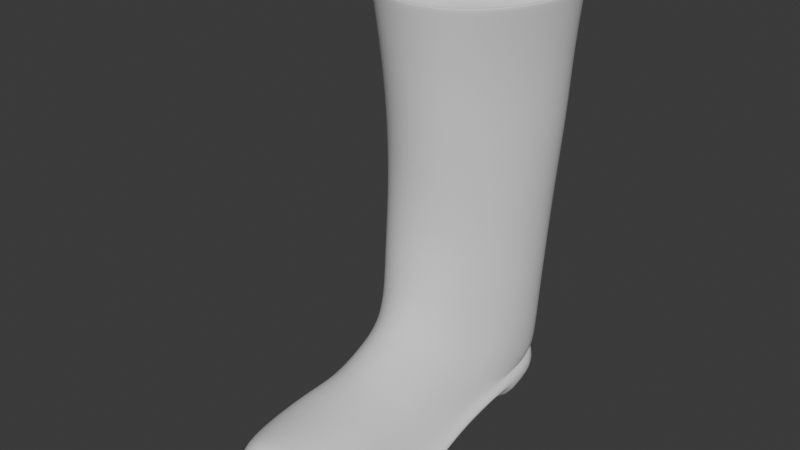 # Source: PeasantBoots_HIGHPOLY.blend  (saved by Blender 4.3.34; exported with 4.5.12 LTS)
import bpy
from mathutils import Matrix  # noqa: F401  (used for matrix-valued properties, if any)

bpy.ops.wm.read_factory_settings(use_empty=True)
scene = bpy.context.scene
scene.name = 'Scene'

# ---- world
world_world = bpy.data.worlds.new('World'); scene.world = world_world
world_world.use_nodes = True; world_world.node_tree.nodes.clear()
_N = world_world.node_tree.nodes; _L = world_world.node_tree.links
n0 = _N.new('ShaderNodeOutputWorld'); n0.name = 'World Output'; n0.location = (300, 300)
n1 = _N.new('ShaderNodeBackground'); n1.name = 'Background'; n1.location = (10, 300)
n1.inputs[0].default_value = (0.05088, 0.05088, 0.05088, 1.0)
_L.new(n1.outputs[0], n0.inputs[0])
n0.is_active_output = True
world_world.color = (0.05088, 0.05088, 0.05088)
world_world.use_sun_shadow = False
world_world.sun_shadow_jitter_overblur = 0.0

# ---- meshes
me_peasantboots_highpoly = bpy.data.meshes.new('PeasantBoots_HIGHPOLY')
me_peasantboots_highpoly.from_pydata([(0.1309, 0.07352, 0.0), (0.07739, 0.03675, 0.0), (0.1032, 0.06228, 0.0), (0.16, 0.0666, 0.0), (0.1778, 0.04041, 0.0), (0.1832, 0.0172, 0.0), (0.07191, 0.01345, 0.0), (0.186, -0.02211, 0.0), (0.06891, -0.02484, 0.0), (0.1873, -0.05958, 0.01195), (0.1894, -0.08712, 0.006152), (0.1913, -0.1084, 0.001744), (0.1905, -0.1329, 0.0), (0.186, -0.1532, 0.0005515), (0.1786, -0.1763, 0.003872), (0.1674, -0.2037, 0.009962), (0.1499, -0.2232, 0.01476), (0.07247, -0.05976, 0.01195), (0.07309, -0.08794, 0.006152), (0.07134, -0.1084, 0.001744), (0.06801, -0.1329, 0.0), (0.06801, -0.1532, 0.0005515), (0.07309, -0.1763, 0.003872), (0.08305, -0.2073, 0.009962), (0.1043, -0.2276, 0.01476), (0.1271, -0.2301, 0.01586), (0.186, -0.02211, 0.015), (0.06891, -0.02484, 0.015), (0.1561, 0.05985, 0.025), (0.1766, 0.01429, 0.025), (0.1793, -0.02255, 0.02499), (0.1805, -0.06002, 0.0219), (0.1827, -0.08776, 0.01602), (0.1845, -0.1084, 0.01168), (0.1838, -0.1329, 0.009972), (0.1795, -0.1532, 0.01034), (0.1724, -0.1763, 0.01333), (0.1617, -0.1995, 0.01899), (0.1463, -0.2167, 0.02316), (0.07926, -0.05974, 0.02192), (0.0797, -0.08969, 0.01575), (0.07779, -0.1084, 0.01134), (0.07476, -0.1329, 0.009924), (0.07476, -0.1532, 0.01044), (0.0795, -0.1763, 0.01345), (0.08878, -0.203, 0.01905), (0.1072, -0.2206, 0.02314), (0.1266, -0.2227, 0.02411), (0.07569, -0.02475, 0.02503), (0.1778, 0.04041, 0.025), (0.1832, 0.0172, 0.025), (0.16, 0.0666, 0.025), (0.07739, 0.03675, 0.025), (0.1032, 0.06228, 0.025), (0.1309, 0.07352, 0.025), (0.07191, 0.01345, 0.025), (0.06891, -0.02484, 0.025), (0.07247, -0.05976, 0.02195), (0.1873, -0.05958, 0.02195), (0.1894, -0.08712, 0.01615), (0.1913, -0.1084, 0.01174), (0.1905, -0.1329, 0.01), (0.186, -0.1532, 0.01055), (0.1786, -0.1763, 0.01387), (0.1674, -0.2037, 0.01996), (0.1499, -0.2232, 0.02476), (0.07309, -0.08794, 0.01615), (0.07134, -0.1084, 0.01174), (0.06801, -0.1329, 0.01), (0.06801, -0.1532, 0.01055), (0.07309, -0.1763, 0.01387), (0.08305, -0.2073, 0.01996), (0.1043, -0.2276, 0.02476), (0.1271, -0.2301, 0.02586), (0.186, -0.02211, 0.025), (0.08231, -0.05793, 0.03236), (0.1498, -0.1329, 0.05345), (0.1683, -0.1084, 0.03986), (0.1707, -0.1329, 0.03674), (0.08864, -0.09048, 0.04673), (0.145, -0.1075, 0.05842), (0.1259, -0.1763, 0.05676), (0.1253, -0.2012, 0.05812), (0.1495, -0.1763, 0.05231), (0.1435, -0.2004, 0.05311), (0.1027, -0.1763, 0.05168), (0.107, -0.2021, 0.05314), (0.08726, -0.1763, 0.0368), (0.095, -0.2027, 0.03802), (0.1648, -0.1763, 0.03619), (0.1562, -0.1997, 0.03723), (0.1703, -0.1532, 0.03603), (0.1525, -0.1532, 0.05206), (0.1268, -0.1532, 0.05685), (0.1016, -0.1532, 0.0522), (0.08394, -0.1532, 0.03642), (0.1462, -0.214, 0.04064), (0.1262, -0.2175, 0.04374), (0.1065, -0.2168, 0.04075), (0.139, -0.2079, 0.05208), (0.1258, -0.2112, 0.05451), (0.1127, -0.21, 0.05204), (0.07301, 0.007883, 0.04941), (0.07108, 0.009705, 0.07308), (0.07499, -0.02618, 0.07631), (0.07503, -0.02519, 0.05225), (0.07733, 0.03686, 0.0484), (0.07809, 0.04021, 0.07195), (0.1022, 0.06411, 0.05049), (0.1006, 0.0677, 0.07388), (0.1294, 0.07669, 0.05186), (0.1277, 0.08153, 0.07532), (0.1587, 0.06842, 0.0498), (0.1573, 0.07179, 0.07327), (0.1786, 0.04236, 0.04747), (0.1795, 0.04444, 0.07091), (0.1814, 0.01549, 0.04843), (0.1822, 0.01522, 0.07134), (0.1784, -0.01623, 0.05136), (0.1759, -0.01132, 0.07472), (0.1092, -0.08576, 0.07224), (0.1411, -0.08449, 0.07142), (0.08607, -0.04805, 0.05536), (0.09793, -0.05789, 0.08508), (0.09749, -0.07217, 0.06531), (0.1535, -0.0525, 0.08244), (0.1567, -0.06551, 0.06285), (0.1688, -0.04151, 0.05442), (0.1058, -0.1083, 0.0575), (0.1269, -0.1329, 0.05912), (0.1013, -0.1329, 0.05379), (0.08753, -0.1084, 0.04078), (0.08361, -0.1329, 0.03682), (0.176, -0.05302, 0.03473), (0.1663, -0.08446, 0.04811), (0.1258, -0.1128, 0.06265), (0.126, -0.06999, 0.09064), (0.1256, -0.08856, 0.07343), (0.1314, 0.06573, 0.025), (0.08366, 0.03375, 0.025), (0.1077, 0.05612, 0.025), (0.1716, 0.03708, 0.025), (0.07843, 0.01028, 0.025), (0.1779, 0.03924, 0.03093), (0.1805, 0.01069, 0.02916), (0.16, 0.0666, 0.031), (0.07669, 0.03579, 0.03093), (0.1032, 0.06228, 0.031), (0.1309, 0.07352, 0.031), (0.07409, 0.006501, 0.02908), (0.1747, -0.006779, 0.1471), (0.1839, 0.02145, 0.1465), (0.1798, 0.05492, 0.1462), (0.1529, 0.08405, 0.1466), (0.1238, 0.09225, 0.1467), (0.0981, 0.07781, 0.1464), (0.07665, 0.04704, 0.1459), (0.06418, 0.0161, 0.146), (0.0692, -0.01698, 0.1471), (0.09376, -0.04449, 0.1486), (0.1507, -0.0361, 0.1483), (0.124, -0.05017, 0.1489), (0.1234, 0.09751, 0.1871), (0.1224, 0.104, 0.2316), (0.1211, 0.1074, 0.2792), (0.12, 0.1101, 0.3281), (0.06123, 0.01634, 0.1871), (0.05643, 0.01606, 0.231), (0.05158, 0.01449, 0.279), (0.04448, 0.01106, 0.328), (0.1765, -0.006593, 0.1878), (0.1779, -0.006869, 0.2318), (0.1794, -0.009866, 0.2794), (0.1834, -0.0222, 0.3283), (0.1581, -0.05127, 0.3285), (0.1525, -0.0449, 0.2796), (0.1528, -0.04038, 0.2323), (0.1522, -0.03674, 0.1885), (0.1552, 0.08703, 0.1871), (0.1569, 0.09163, 0.2316), (0.1583, 0.09376, 0.2792), (0.1674, 0.09691, 0.3281), (0.0719, 0.04801, 0.1868), (0.06633, 0.05038, 0.2311), (0.05962, 0.05193, 0.2789), (0.0483, 0.05327, 0.3279), (0.0733, 0.09182, 0.3285), (0.0831, 0.08763, 0.2791), (0.08817, 0.08404, 0.2314), (0.09398, 0.07993, 0.187), (0.05907, -0.02396, 0.3279), (0.06377, -0.01848, 0.2793), (0.06543, -0.01473, 0.2315), (0.06777, -0.01507, 0.1881), (0.1817, 0.05773, 0.1867), (0.1844, 0.06099, 0.2312), (0.1864, 0.06195, 0.2791), (0.1926, 0.05838, 0.328), (0.1952, 0.01694, 0.3281), (0.1904, 0.02561, 0.2792), (0.1884, 0.02711, 0.2314), (0.1854, 0.02378, 0.1872), (0.1248, -0.04807, 0.1889), (0.1259, -0.0508, 0.2324), (0.1235, -0.05357, 0.2797), (0.1214, -0.05991, 0.3285), (0.08508, -0.04754, 0.3284), (0.09162, -0.04541, 0.2796), (0.0946, -0.04221, 0.2323), (0.09486, -0.04158, 0.189), (0.18, 0.04666, 0.09438), (0.1802, 0.05054, 0.1185), (0.1545, 0.07998, 0.1196), (0.156, 0.07594, 0.09564), (0.07311, -0.02329, 0.09668), (0.0712, -0.02061, 0.1207), (0.09495, -0.04883, 0.1238), (0.09619, -0.05274, 0.1005), (0.07822, 0.04322, 0.09414), (0.07815, 0.04599, 0.1182), (0.06649, 0.01237, 0.1186), (0.06889, 0.01002, 0.09441), (0.1532, -0.04577, 0.1007), (0.1518, -0.0414, 0.1237), (0.1736, -0.0092, 0.1207), (0.1747, -0.01042, 0.09653), (0.1251, 0.0887, 0.1199), (0.1263, 0.08503, 0.09599), (0.1244, -0.05553, 0.1249), (0.1253, -0.06198, 0.104), (0.1829, 0.01773, 0.1191), (0.1824, 0.01545, 0.09483), (0.09955, 0.07484, 0.1194), (0.1001, 0.07138, 0.09547), (0.1204, 0.1023, 0.3281), (0.05205, 0.0111, 0.328), (0.177, -0.01907, 0.3282), (0.1537, -0.04579, 0.3284), (0.164, 0.08985, 0.3281), (0.05504, 0.04942, 0.3279), (0.07775, 0.08555, 0.3285), (0.06555, -0.02051, 0.3279), (0.1856, 0.05474, 0.328), (0.1878, 0.01724, 0.3281), (0.1215, -0.05282, 0.3284), (0.08912, -0.04164, 0.3284), (0.1214, -0.05991, 0.3285), (0.08508, -0.04754, 0.3284), (0.1926, 0.05838, 0.328), (0.1952, 0.01694, 0.3281), (0.05907, -0.02396, 0.3279), (0.0483, 0.05327, 0.3279), (0.0733, 0.09182, 0.3285), (0.1674, 0.09691, 0.3281), (0.1834, -0.0222, 0.3283), (0.1581, -0.05127, 0.3285), (0.04448, 0.01106, 0.328), (0.12, 0.1101, 0.3281), (0.122, 0.09785, 0.2948), (0.05988, 0.01505, 0.2948), (0.1734, -0.01235, 0.295), (0.1522, -0.03665, 0.2952), (0.1615, 0.08656, 0.2948), (0.06261, 0.04986, 0.2947), (0.08324, 0.08267, 0.2952), (0.07213, -0.01367, 0.2947), (0.1812, 0.05468, 0.2948), (0.1832, 0.02063, 0.2948), (0.1229, -0.04305, 0.2952), (0.09355, -0.03288, 0.2951), (0.1224, 0.02247, 0.2949)], [], [(0, 3, 2), (3, 4, 1, 2), (4, 5, 6, 1), (27, 26, 9, 17), (10, 18, 17, 9), (11, 19, 18, 10), (12, 20, 19, 11), (13, 21, 20, 12), (14, 22, 21, 13), (15, 23, 22, 14), (16, 24, 23, 15), (25, 24, 16), (5, 7, 8, 6), (8, 7, 26, 27), (15, 14, 63, 64), (1, 6, 55, 52), (16, 15, 64, 65), (9, 26, 74, 58), (17, 18, 66, 57), (18, 19, 67, 66), (19, 20, 68, 67), (30, 118, 127, 133), (20, 21, 69, 68), (56, 55, 27), (21, 22, 70, 69), (27, 17, 57, 56), (22, 23, 71, 70), (10, 9, 58, 59), (8, 27, 55, 6), (5, 4, 49, 50), (23, 24, 72, 71), (11, 10, 59, 60), (4, 3, 51, 49), (24, 25, 73, 72), (12, 11, 60, 61), (2, 1, 52, 53), (25, 16, 65, 73), (13, 12, 61, 62), (0, 2, 53, 54), (14, 13, 62, 63), (3, 0, 54, 51), (141, 29, 50, 49), (28, 141, 49, 51), (139, 140, 53, 52), (140, 138, 54, 53), (138, 28, 51, 54), (142, 139, 52, 55), (48, 142, 55, 56), (39, 48, 56, 57), (31, 32, 59, 58), (32, 33, 60, 59), (33, 34, 61, 60), (34, 35, 62, 61), (35, 36, 63, 62), (36, 37, 64, 63), (37, 38, 65, 64), (40, 39, 57, 66), (41, 40, 66, 67), (42, 41, 67, 68), (43, 42, 68, 69), (44, 43, 69, 70), (45, 44, 70, 71), (46, 45, 71, 72), (47, 46, 72, 73), (38, 47, 73, 65), (29, 30, 74, 50), (30, 31, 58, 74), (132, 131, 41, 42), (34, 33, 77, 78), (88, 87, 44, 45), (84, 83, 81, 82), (82, 81, 85, 86), (90, 89, 83, 84), (37, 36, 89, 90), (86, 85, 87, 88), (35, 91, 89, 36), (91, 92, 83, 89), (92, 93, 81, 83), (93, 94, 85, 81), (94, 95, 87, 85), (95, 43, 44, 87), (34, 78, 91, 35), (78, 76, 92, 91), (76, 129, 93, 92), (129, 130, 94, 93), (130, 132, 95, 94), (132, 42, 43, 95), (100, 99, 84, 82), (101, 100, 82, 86), (46, 47, 97, 98), (47, 38, 96, 97), (98, 97, 100, 101), (97, 96, 99, 100), (46, 98, 88, 45), (86, 88, 98, 101), (38, 37, 90, 96), (84, 99, 96, 90), (216, 159, 158, 215), (158, 157, 220, 215), (156, 155, 232, 219), (220, 157, 156, 219), (123, 217, 214, 104), (152, 151, 230, 211), (212, 153, 152, 211), (104, 105, 122, 124, 123), (107, 218, 233, 109), (224, 150, 160, 223), (125, 126, 127, 118, 119), (110, 148, 147, 108), (108, 147, 146, 106), (106, 146, 149, 102), (105, 102, 149, 48), (79, 124, 122, 75), (128, 120, 124, 79), (137, 120, 128, 135), (160, 161, 228, 223), (118, 116, 117, 119), (116, 114, 115, 117), (114, 112, 113, 115), (112, 110, 111, 113), (110, 108, 109, 111), (108, 106, 107, 109), (106, 102, 103, 107), (102, 105, 104, 103), (135, 80, 121, 137), (130, 128, 131, 132), (76, 78, 77, 80), (80, 77, 134), (33, 32, 134, 77), (128, 79, 131), (41, 131, 79, 40), (40, 79, 75, 39), (48, 39, 75), (31, 133, 134, 32), (30, 133, 31), (134, 126, 121, 80), (117, 231, 225, 119), (133, 127, 126, 134), (129, 76, 80, 135), (128, 130, 129, 135), (122, 105, 48, 75), (48, 149, 142), (118, 30, 144, 116), (29, 141, 143, 144), (141, 28, 145, 143), (28, 138, 148, 145), (138, 140, 147, 148), (140, 139, 146, 147), (139, 142, 149, 146), (116, 144, 143, 114), (30, 29, 144), (114, 143, 145, 112), (112, 145, 148, 110), (125, 136, 137, 121, 126), (120, 137, 136, 123, 124), (111, 227, 213, 113), (230, 151, 150, 224), (104, 214, 221, 103), (125, 222, 229, 136), (109, 233, 227, 111), (226, 154, 153, 212), (228, 161, 159, 216), (119, 225, 222, 125), (136, 229, 217, 123), (113, 213, 210, 115), (103, 221, 218, 107), (159, 161, 202, 209), (209, 202, 203, 208), (208, 203, 204, 207), (207, 204, 205, 206), (151, 152, 194, 201), (201, 194, 195, 200), (200, 195, 196, 199), (199, 196, 197, 198), (158, 159, 209, 193), (193, 209, 208, 192), (192, 208, 207, 191), (191, 207, 206, 190), (155, 156, 182, 189), (189, 182, 183, 188), (188, 183, 184, 187), (187, 184, 185, 186), (152, 153, 178, 194), (194, 178, 179, 195), (195, 179, 180, 196), (196, 180, 181, 197), (160, 150, 170, 177), (177, 170, 171, 176), (176, 171, 172, 175), (175, 172, 173, 174), (156, 157, 166, 182), (182, 166, 167, 183), (183, 167, 168, 184), (184, 168, 169, 185), (153, 154, 162, 178), (178, 162, 163, 179), (179, 163, 164, 180), (180, 164, 165, 181), (161, 160, 177, 202), (202, 177, 176, 203), (203, 176, 175, 204), (204, 175, 174, 205), (150, 151, 201, 170), (170, 201, 200, 171), (171, 200, 199, 172), (172, 199, 198, 173), (157, 158, 193, 166), (166, 193, 192, 167), (167, 192, 191, 168), (168, 191, 190, 169), (154, 155, 189, 162), (162, 189, 188, 163), (163, 188, 187, 164), (164, 187, 186, 165), (232, 155, 154, 226), (219, 232, 233, 218), (211, 230, 231, 210), (223, 228, 229, 222), (232, 226, 227, 233), (215, 220, 221, 214), (230, 224, 225, 231), (228, 216, 217, 229), (226, 212, 213, 227), (224, 223, 222, 225), (220, 219, 218, 221), (216, 215, 214, 217), (212, 211, 210, 213), (115, 210, 231, 117), (174, 173, 254, 255), (165, 186, 252, 257), (206, 205, 246, 247), (185, 169, 256, 251), (198, 197, 248, 249), (181, 165, 257, 253), (190, 206, 247, 250), (205, 174, 255, 246), (186, 185, 251, 252), (173, 198, 249, 254), (197, 181, 253, 248), (169, 190, 250, 256), (244, 245, 247, 246), (242, 243, 249, 248), (245, 241, 250, 247), (239, 240, 252, 251), (238, 242, 248, 253), (236, 237, 255, 254), (235, 239, 251, 256), (234, 238, 253, 257), (237, 244, 246, 255), (243, 236, 254, 249), (241, 235, 256, 250), (240, 234, 257, 252), (245, 244, 268, 269), (238, 234, 258, 262), (242, 238, 262, 266), (234, 240, 264, 258), (243, 242, 266, 267), (244, 237, 261, 268), (237, 236, 260, 261), (241, 245, 269, 265), (236, 243, 267, 260), (239, 235, 259, 263), (240, 239, 263, 264), (235, 241, 265, 259), (259, 265, 270), (269, 268, 270), (262, 258, 270), (266, 262, 270), (258, 264, 270), (267, 266, 270), (268, 261, 270), (261, 260, 270), (265, 269, 270), (260, 267, 270), (263, 259, 270), (264, 263, 270), (74, 26, 50), (7, 5, 50, 26)])
me_peasantboots_highpoly.polygons.foreach_set('use_smooth', [True] * 278)
_uv = me_peasantboots_highpoly.uv_layers.new(name='UVMap')
_uv.uv.foreach_set('vector', [0.0, 0.0, 0.0, 0.0, 0.0, 0.0, 0.0, 0.0, 0.0, 0.0, 0.0, 0.0, 0.0, 0.0, 0.0, 0.0, 0.0, 0.0, 0.0, 0.0, 0.0, 0.0, 0.0, 0.0, 0.0, 0.0, 0.0, 0.0, 0.0, 0.0, 0.0, 0.0, 0.0, 0.0, 0.0, 0.0, 0.0, 0.0, 0.0, 0.0, 0.0, 0.0, 0.0, 0.0, 0.0, 0.0, 0.0, 0.0, 0.0, 0.0, 0.0, 0.0, 0.0, 0.0, 0.0, 0.0, 0.0, 0.0, 0.0, 0.0, 0.0, 0.0, 0.0, 0.0, 0.0, 0.0, 0.0, 0.0, 0.0, 0.0, 0.0, 0.0, 0.0, 0.0, 0.0, 0.0, 0.0, 0.0, 0.0, 0.0, 0.0, 0.0, 0.0, 0.0, 0.0, 0.0, 0.0, 0.0, 0.0, 0.0, 0.0, 0.0, 0.0, 0.0, 0.0, 0.0, 0.0, 0.0, 0.0, 0.0, 0.0, 0.0, 0.0, 0.0, 0.0, 0.0, 0.0, 0.0, 0.0, 0.0, 0.0, 0.0, 0.0, 0.0, 0.0, 0.0, 0.0, 0.0, 0.0, 0.0, 0.0, 0.0, 0.0, 0.0, 0.0, 0.0, 0.0, 0.0, 0.0, 0.0, 0.0, 0.0, 0.0, 0.0, 0.0, 0.0, 0.0, 0.0, 0.0, 0.0, 0.0, 0.0, 0.0, 0.0, 0.0, 0.0, 0.0, 0.0, 0.0, 0.0, 0.0, 0.0, 0.0, 0.0, 0.0, 0.0, 0.0, 0.0, 0.0, 0.0, 0.0, 0.0, 0.0, 0.0, 0.0, 0.0, 0.0, 0.0, 0.0, 0.0, 0.0, 0.0, 0.0, 0.0, 0.0, 0.0, 0.0, 0.0, 0.0, 0.0, 0.0, 0.0, 0.0, 0.0, 0.0, 0.0, 0.0, 0.0, 0.0, 0.0, 0.0, 0.0, 0.0, 0.0, 0.0, 0.0, 0.0, 0.0, 0.0, 0.0, 0.0, 0.0, 0.0, 0.0, 0.0, 0.0, 0.0, 0.0, 0.0, 0.0, 0.0, 0.0, 0.0, 0.0, 0.0, 0.0, 0.0, 0.0, 0.0, 0.0, 0.0, 0.0, 0.0, 0.0, 0.0, 0.0, 0.0, 0.0, 0.0, 0.0, 0.0, 0.0, 0.0, 0.0, 0.0, 0.0, 0.0, 0.0, 0.0, 0.0, 0.0, 0.0, 0.0, 0.0, 0.0, 0.0, 0.0, 0.0, 0.0, 0.0, 0.0, 0.0, 0.0, 0.0, 0.0, 0.0, 0.0, 0.0, 0.0, 0.0, 0.0, 0.0, 0.0, 0.0, 0.0, 0.0, 0.0, 0.0, 0.0, 0.0, 0.0, 0.0, 0.0, 0.0, 0.0, 0.0, 0.0, 0.0, 0.0, 0.0, 0.0, 0.0, 0.0, 0.0, 0.0, 0.0, 0.0, 0.0, 0.0, 0.0, 0.0, 0.0, 0.0, 0.0, 0.0, 0.0, 0.0, 0.0, 0.0, 0.0, 0.0, 0.0, 0.0, 0.0, 0.0, 0.0, 0.0, 0.0, 0.0, 0.0, 0.0, 0.0, 0.0, 0.0, 0.0, 0.0, 0.0, 0.0, 0.0, 0.0, 0.0, 0.0, 0.0, 0.0, 0.0, 0.0, 0.0, 0.0, 0.0, 0.0, 0.0, 0.0, 0.0, 0.0, 0.0, 0.0, 0.0, 0.0, 0.0, 0.0, 0.0, 0.0, 0.0, 0.0, 0.0, 0.0, 0.0, 0.0, 0.0, 0.0, 0.0, 0.0, 0.0, 0.0, 0.0, 0.0, 0.0, 0.0, 0.0, 0.0, 0.0, 0.0, 0.0, 0.0, 0.0, 0.0, 0.0, 0.0, 0.0, 0.0, 0.0, 0.0, 0.0, 0.0, 0.0, 0.0, 0.0, 0.0, 0.0, 0.0, 0.0, 0.0, 0.0, 0.0, 0.0, 0.0, 0.0, 0.0, 0.0, 0.0, 0.0, 0.0, 0.0, 0.0, 0.0, 0.0, 0.0, 0.0, 0.0, 0.0, 0.0, 0.0, 0.0, 0.0, 0.0, 0.0, 0.0, 0.0, 0.0, 0.0, 0.0, 0.0, 0.0, 0.0, 0.0, 0.0, 0.0, 0.0, 0.0, 0.0, 0.0, 0.0, 0.0, 0.0, 0.0, 0.0, 0.0, 0.0, 0.0, 0.0, 0.0, 0.0, 0.0, 0.0, 0.0, 0.0, 0.0, 0.0, 0.0, 0.0, 0.0, 0.0, 0.0, 0.0, 0.0, 0.0, 0.0, 0.0, 0.0, 0.0, 0.0, 0.0, 0.0, 0.0, 0.0, 0.0, 0.0, 0.0, 0.0, 0.0, 0.0, 0.0, 0.0, 0.0, 0.0, 0.0, 0.0, 0.0, 0.0, 0.0, 0.0, 0.0, 0.0, 0.0, 0.0, 0.0, 0.0, 0.0, 0.0, 0.0, 0.0, 0.0, 0.0, 0.0, 0.0, 0.0, 0.0, 0.0, 0.0, 0.0, 0.0, 0.0, 0.0, 0.0, 0.0, 0.0, 0.0, 0.0, 0.0, 0.0, 0.0, 0.0, 0.0, 0.0, 0.0, 0.0, 0.0, 0.0, 0.0, 0.0, 0.0, 0.0, 0.0, 0.0, 0.0, 0.0, 0.0, 0.0, 0.0, 0.0, 0.0, 0.0, 0.0, 0.0, 0.0, 0.0, 0.0, 0.0, 0.0, 0.0, 0.0, 0.0, 0.0, 0.0, 0.0, 0.0, 0.0, 0.0, 0.0, 0.0, 0.0, 0.0, 0.0, 0.0, 0.0, 0.0, 0.0, 0.0, 0.0, 0.0, 0.0, 0.0, 0.0, 0.0, 0.0, 0.0, 0.0, 0.0, 0.0, 0.0, 0.0, 0.0, 0.0, 0.0, 0.0, 0.0, 0.0, 0.0, 0.0, 0.0, 0.0, 0.0, 0.0, 0.0, 0.0, 0.0, 0.0, 0.0, 0.0, 0.0, 0.0, 0.0, 0.0, 0.0, 0.0, 0.0, 0.0, 0.0, 0.0, 0.0, 0.0, 0.0, 0.0, 0.0, 0.0, 0.0, 0.0, 0.0, 0.0, 0.0, 0.0, 0.0, 0.0, 0.0, 0.0, 0.0, 0.0, 0.0, 0.0, 0.0, 0.0, 0.0, 0.0, 0.0, 0.0, 0.0, 0.0, 0.0, 0.0, 0.0, 0.0, 0.0, 0.0, 0.0, 0.0, 0.0, 0.0, 0.0, 0.0, 0.0, 0.0, 0.0, 0.0, 0.0, 0.0, 0.0, 0.0, 0.0, 0.0, 0.0, 0.0, 0.0, 0.0, 0.0, 0.0, 0.0, 0.0, 0.0, 0.0, 0.0, 0.0, 0.0, 0.0, 0.0, 0.0, 0.0, 0.0, 0.0, 0.0, 0.0, 0.0, 0.0, 0.0, 0.0, 0.0, 0.0, 0.0, 0.0, 0.0, 0.0, 0.0, 0.0, 0.0, 0.0, 0.0, 0.0, 0.0, 0.0, 0.0, 0.0, 0.0, 0.0, 0.0, 0.0, 0.0, 0.0, 0.0, 0.0, 0.0, 0.0, 0.0, 0.0, 0.0, 0.0, 0.0, 0.0, 0.0, 0.0, 0.0, 0.0, 0.0, 0.0, 0.0, 0.0, 0.0, 0.0, 0.0, 0.0, 0.0, 0.0, 0.0, 0.0, 0.0, 0.0, 0.0, 0.0, 0.0, 0.0, 0.0, 0.0, 0.0, 0.0, 0.0, 0.0, 0.0, 0.0, 0.0, 0.0, 0.0, 0.0, 0.0, 0.0, 0.0, 0.0, 0.0, 0.0, 0.0, 0.0, 0.0, 0.0, 0.0, 0.0, 0.0, 0.0, 0.0, 0.0, 0.0, 0.0, 0.0, 0.0, 0.0, 0.0, 0.0, 0.0, 0.0, 0.0, 0.0, 0.0, 0.0, 0.0, 0.0, 0.0, 0.0, 0.0, 0.0, 0.0, 0.0, 0.0, 0.0, 0.0, 0.0, 0.0, 0.0, 0.0, 0.0, 0.0, 0.0, 0.0, 0.0, 0.0, 0.0, 0.0, 0.0, 0.0, 0.0, 0.0, 0.0, 0.0, 0.0, 0.0, 0.0, 0.0, 0.0, 0.0, 0.0, 0.0, 0.0, 0.0, 0.0, 0.0, 0.0, 0.0, 0.0, 0.0, 0.0, 0.0, 0.0, 0.0, 0.0, 0.0, 0.0, 0.0, 0.0, 0.0, 0.0, 0.0, 0.0, 0.0, 0.0, 0.0, 0.0, 0.0, 0.0, 0.0, 0.0, 0.0, 0.0, 0.0, 0.0, 0.0, 0.0, 0.0, 0.0, 0.0, 0.0, 0.0, 0.0, 0.0, 0.0, 0.0, 0.0, 0.0, 0.0, 0.0, 0.0, 0.0, 0.0, 0.0, 0.0, 0.0, 0.0, 0.0, 0.0, 0.0, 0.0, 0.0, 0.0, 0.0, 0.0, 0.0, 0.0, 0.0, 0.0, 0.0, 0.0, 0.0, 0.0, 0.0, 0.0, 0.0, 0.0, 0.0, 0.0, 0.0, 0.0, 0.0, 0.0, 0.0, 0.0, 0.0, 0.0, 0.0, 0.0, 0.0, 0.0, 0.0, 0.0, 0.0, 0.0, 0.0, 0.0, 0.0, 0.0, 0.0, 0.0, 0.0, 0.0, 0.0, 0.0, 0.0, 0.0, 0.0, 0.0, 0.0, 0.0, 0.0, 0.0, 0.0, 0.0, 0.0, 0.0, 0.0, 0.0, 0.0, 0.0, 0.0, 0.0, 0.0, 0.0, 0.0, 0.0, 0.0, 0.0, 0.0, 0.0, 0.0, 0.0, 0.0, 0.0, 0.0, 0.0, 0.0, 0.0, 0.0, 0.0, 0.0, 0.0, 0.0, 0.0, 0.0, 0.0, 0.0, 0.0, 0.0, 0.0, 0.0, 0.0, 0.0, 0.0, 0.0, 0.0, 0.0, 0.0, 0.0, 0.0, 0.0, 0.0, 0.0, 0.0, 0.0, 0.0, 0.0, 0.0, 0.0, 0.0, 0.0, 0.0, 0.0, 0.0, 0.0, 0.0, 0.0, 0.0, 0.0, 0.0, 0.0, 0.0, 0.0, 0.0, 0.0, 0.0, 0.0, 0.0, 0.0, 0.0, 0.0, 0.0, 0.0, 0.0, 0.0, 0.0, 0.0, 0.0, 0.0, 0.0, 0.0, 0.0, 0.0, 0.0, 0.0, 0.0, 0.0, 0.0, 0.0, 0.0, 0.0, 0.0, 0.0, 0.0, 0.0, 0.0, 0.0, 0.0, 0.0, 0.0, 0.0, 0.0, 0.0, 0.0, 0.0, 0.0, 0.0, 0.0, 0.0, 0.0, 0.0, 0.0, 0.0, 0.0, 0.0, 0.0, 0.0, 0.0, 0.0, 0.0, 0.0, 0.0, 0.0, 0.0, 0.0, 0.0, 0.0, 0.0, 0.0, 0.0, 0.0, 0.0, 0.0, 0.0, 0.0, 0.0, 0.0, 0.0, 0.0, 0.0, 0.0, 0.0, 0.0, 0.0, 0.0, 0.0, 0.0, 0.0, 0.0, 0.0, 0.0, 0.0, 0.0, 0.0, 0.0, 0.0, 0.0, 0.0, 0.0, 0.0, 0.0, 0.0, 0.0, 0.0, 0.0, 0.0, 0.0, 0.0, 0.0, 0.0, 0.0, 0.0, 0.0, 0.0, 0.0, 0.0, 0.0, 0.0, 0.0, 0.0, 0.0, 0.0, 0.0, 0.0, 0.0, 0.0, 0.0, 0.0, 0.0, 0.0, 0.0, 0.0, 0.0, 0.0, 0.0, 0.0, 0.0, 0.0, 0.0, 0.0, 0.0, 0.0, 0.0, 0.0, 0.0, 0.0, 0.0, 0.0, 0.0, 0.0, 0.0, 0.0, 0.0, 0.0, 0.0, 0.0, 0.0, 0.0, 0.0, 0.0, 0.0, 0.0, 0.0, 0.0, 0.0, 0.0, 0.0, 0.0, 0.0, 0.0, 0.0, 0.0, 0.0, 0.0, 0.0, 0.0, 0.0, 0.0, 0.0, 0.0, 0.0, 0.0, 0.0, 0.0, 0.0, 0.0, 0.0, 0.0, 0.0, 0.0, 0.0, 0.0, 0.0, 0.0, 0.0, 0.0, 0.0, 0.0, 0.0, 0.0, 0.0, 0.0, 0.0, 0.0, 0.0, 0.0, 0.0, 0.0, 0.0, 0.0, 0.0, 0.0, 0.0, 0.0, 0.0, 0.0, 0.0, 0.0, 0.0, 0.0, 0.0, 0.0, 0.0, 0.0, 0.0, 0.0, 0.0, 0.0, 0.0, 0.0, 0.0, 0.0, 0.0, 0.0, 0.0, 0.0, 0.0, 0.0, 0.0, 0.0, 0.0, 0.0, 0.0, 0.0, 0.0, 0.0, 0.0, 0.0, 0.0, 0.0, 0.0, 0.0, 0.0, 0.0, 0.0, 0.0, 0.0, 0.0, 0.0, 0.0, 0.0, 0.0, 0.0, 0.0, 0.0, 0.0, 0.0, 0.0, 0.0, 0.0, 0.0, 0.0, 0.0, 0.0, 0.0, 0.0, 0.0, 0.0, 0.0, 0.0, 0.0, 0.0, 0.0, 0.0, 0.0, 0.0, 0.0, 0.0, 0.0, 0.0, 0.0, 0.0, 0.0, 0.0, 0.0, 0.0, 0.0, 0.0, 0.0, 0.0, 0.0, 0.0, 0.0, 0.0, 0.0, 0.0, 0.0, 0.0, 0.0, 0.0, 0.0, 0.0, 0.0, 0.0, 0.0, 0.0, 0.0, 0.0, 0.0, 0.0, 0.0, 0.0, 0.0, 0.0, 0.0, 0.0, 0.0, 0.0, 0.0, 0.0, 0.0, 0.0, 0.0, 0.0, 0.0, 0.0, 0.0, 0.0, 0.0, 0.0, 0.0, 0.0, 0.0, 0.0, 0.0, 0.0, 0.0, 0.0, 0.0, 0.0, 0.0, 0.0, 0.0, 0.0, 0.0, 0.0, 0.0, 0.0, 0.0, 0.0, 0.0, 0.0, 0.0, 0.0, 0.0, 0.0, 0.0, 0.0, 0.0, 0.0, 0.0, 0.0, 0.0, 0.0, 0.0, 0.0, 0.0, 0.0, 0.0, 0.0, 0.0, 0.0, 0.0, 0.0, 0.0, 0.0, 0.0, 0.0, 0.0, 0.0, 0.0, 0.0, 0.0, 0.0, 0.0, 0.0, 0.0, 0.0, 0.0, 0.0, 0.0, 0.0, 0.0, 0.0, 0.0, 0.0, 0.0, 0.0, 0.0, 0.0, 0.0, 0.0, 0.0, 0.0, 0.0, 0.0, 0.0, 0.0, 0.0, 0.0, 0.0, 0.0, 0.0, 0.0, 0.0, 0.0, 0.0, 0.0, 0.0, 0.0, 0.0, 0.0, 0.0, 0.0, 0.0, 0.0, 0.0, 0.0, 0.0, 0.0, 0.0, 0.0, 0.0, 0.0, 0.0, 0.0, 0.0, 0.0, 0.0, 0.0, 0.0, 0.0, 0.0, 0.0, 0.0, 0.0, 0.0, 0.0, 0.0, 0.0, 0.0, 0.0, 0.0, 0.0, 0.0, 0.0, 0.0, 0.0, 0.0, 0.0, 0.0, 0.0, 0.0, 0.0, 0.0, 0.0, 0.0, 0.0, 0.0, 0.0, 0.0, 0.0, 0.0, 0.0, 0.0, 0.0, 0.0, 0.0, 0.0, 0.0, 0.0, 0.0, 0.0, 0.0, 0.0, 0.0, 0.0, 0.0, 0.0, 0.0, 0.0, 0.0, 0.0, 0.0, 0.0, 0.0, 0.0, 0.0, 0.0, 0.0, 0.0, 0.0, 0.0, 0.0, 0.0, 0.0, 0.0, 0.0, 0.0, 0.0, 0.0, 0.0, 0.0, 0.0, 0.0, 0.0, 0.0, 0.0, 0.0, 0.0, 0.0, 0.0, 0.0, 0.0, 0.0, 0.0, 0.0, 0.0, 0.0, 0.0, 0.0, 0.0, 0.0, 0.0, 0.0, 0.0, 0.0, 0.0, 0.0, 0.0, 0.0, 0.0, 0.0, 0.0, 0.0, 0.0, 0.0, 0.0, 0.0, 0.0, 0.0, 0.0, 0.0, 0.0, 0.0, 0.0, 0.0, 0.0, 0.0, 0.0, 0.0, 0.0, 0.0, 0.0, 0.0, 0.0, 0.0, 0.0, 0.0, 0.0, 0.0, 0.0, 0.0, 0.0, 0.0, 0.0, 0.0, 0.0, 0.0, 0.0, 0.0, 0.0, 0.0, 0.0, 0.0, 0.0, 0.0, 0.0, 0.0, 0.0, 0.0, 0.0, 0.0, 0.0, 0.0, 0.0, 0.0, 0.0, 0.0, 0.0, 0.0, 0.0, 0.0, 0.0, 0.0, 0.0, 0.0, 0.0, 0.0, 0.0, 0.0, 0.0, 0.0, 0.0, 0.0, 0.0, 0.0, 0.0, 0.0, 0.0, 0.0, 0.0, 0.0, 0.0, 0.0, 0.0, 0.0, 0.0, 0.0, 0.0, 0.0, 0.0, 0.0, 0.0, 0.0, 0.0, 0.0, 0.0, 0.0, 0.0, 0.0, 0.0, 0.0, 0.0, 0.0, 0.0, 0.0, 0.0, 0.0, 0.0, 0.0, 0.0, 0.0, 0.0, 0.0, 0.0, 0.0, 0.0, 0.0, 0.0, 0.0, 0.0, 0.0, 0.0, 0.0, 0.0, 0.0, 0.0, 0.0, 0.0, 0.0, 0.0, 0.0, 0.0, 0.0, 0.0, 0.0, 0.0, 0.0, 0.0, 0.0, 0.0, 0.0, 0.0, 0.0, 0.0, 0.0, 0.0, 0.0, 0.0, 0.0, 0.0, 0.0, 0.0, 0.0, 0.0, 0.0, 0.0, 0.0, 0.0, 0.0, 0.0, 0.0, 0.0, 0.0, 0.0, 0.0, 0.0, 0.0, 0.0, 0.0, 0.0, 0.0, 0.0, 0.0, 0.0, 0.0, 0.0, 0.0, 0.0, 0.0, 0.0, 0.0, 0.0, 0.0, 0.0, 0.0, 0.0, 0.0, 0.0, 0.0, 0.0, 0.0, 0.0, 0.0, 0.0, 0.0, 0.0, 0.0, 0.0, 0.0, 0.0, 0.0, 0.0, 0.0, 0.0, 0.0, 0.0, 0.0, 0.0, 0.0, 0.0, 0.0, 0.0, 0.0, 0.0, 0.0, 0.0, 0.0, 0.0, 0.0, 0.0, 0.0, 0.0, 0.0, 0.0, 0.0, 0.0, 0.0, 0.0, 0.0, 0.0, 0.0, 0.0, 0.0, 0.0, 0.0, 0.0, 0.0, 0.0, 0.0, 0.0, 0.0, 0.0, 0.0, 0.0, 0.0, 0.0, 0.0, 0.0, 0.0, 0.0, 0.0, 0.0, 0.0, 0.0, 0.0, 0.0, 0.0, 0.0, 0.0, 0.0, 0.0, 0.0, 0.0, 0.0, 0.0, 0.0, 0.0, 0.0, 0.0, 0.0, 0.0, 0.0, 0.0, 0.0, 0.0, 0.0, 0.0, 0.0, 0.0, 0.0, 0.0, 0.0, 0.0, 0.0, 0.0, 0.0, 0.0, 0.0, 0.0, 0.0, 0.0, 0.0, 0.0, 0.0, 0.0, 0.0, 0.0, 0.0, 0.0, 0.0, 0.0, 0.0, 0.0, 0.0, 0.0, 0.0, 0.0, 0.0, 0.0, 0.0, 0.0, 0.0, 0.0, 0.0, 0.0, 0.0, 0.0, 0.0, 0.0, 0.0, 0.0, 0.0, 0.0, 0.0, 0.0, 0.0, 0.0, 0.0, 0.0, 0.0, 0.0, 0.0, 0.0, 0.0, 0.0, 0.0, 0.0, 0.0, 0.0, 0.0, 0.0, 0.0, 0.0, 0.0, 0.0, 0.0, 0.0, 0.0, 0.0, 0.0, 0.0, 0.0, 0.0, 0.0, 0.0, 0.0, 0.0, 0.0, 0.0, 0.0, 0.0, 0.0, 0.0, 0.0, 0.0, 0.0, 0.0, 0.0, 0.0, 0.0, 0.0, 0.0, 0.0, 0.0, 0.0, 0.0, 0.0, 0.0, 0.0, 0.0, 0.0, 0.0, 0.0, 0.0, 0.0, 0.0, 0.0, 0.0, 0.0, 0.0, 0.0, 0.0, 0.0, 0.0, 0.0, 0.0, 0.0, 0.0, 0.0, 0.0, 0.0, 0.0, 0.0, 0.0, 0.0, 0.0, 0.0, 0.0, 0.0, 0.0, 0.0, 0.0, 0.0, 0.0, 0.0, 0.0, 0.0, 0.0, 0.0, 0.0, 0.0, 0.0, 0.0, 0.0, 0.0, 0.0, 0.0, 0.0, 0.0, 0.0, 0.0, 0.0, 0.0, 0.0, 0.0, 0.0, 0.0, 0.0, 0.0, 0.0, 0.0, 0.0, 0.0, 0.0, 0.0, 0.0, 0.0, 0.0, 0.0, 0.0, 0.0, 0.0, 0.0, 0.0, 0.0, 0.0, 0.0, 0.0, 0.0, 0.0, 0.0, 0.0, 0.0, 0.0, 0.0, 0.0, 0.0, 0.0, 0.0, 0.0, 0.0, 0.0, 0.0, 0.0, 0.0, 0.0, 0.0, 0.0, 0.0, 0.0, 0.0, 0.0, 0.0, 0.0, 0.0, 0.0, 0.0, 0.0, 0.0, 0.0, 0.0, 0.0, 0.0, 0.0, 0.0, 0.0, 0.0, 0.0, 0.0, 0.0, 0.0, 0.0, 0.0, 0.0, 0.0, 0.0, 0.0, 0.0, 0.0, 0.0, 0.0, 0.0, 0.0, 0.0, 0.0, 0.0, 0.0, 0.0, 0.0, 0.0, 0.0, 0.0, 0.0, 0.0, 0.0, 0.0, 0.0, 0.0, 0.0, 0.0, 0.0, 0.0, 0.0, 0.0, 0.0, 0.0, 0.0, 0.0, 0.0, 0.0, 0.0, 0.0, 0.0, 0.0, 0.0, 0.0, 0.0, 0.0, 0.0, 0.0, 0.0, 0.0, 0.0, 0.0, 0.0, 0.0, 0.0, 0.0, 0.0, 0.0, 0.0, 0.0, 0.0, 0.0, 0.0, 0.0, 0.0, 0.0, 0.0, 0.0, 0.0, 0.0, 0.0, 0.0, 0.0, 0.0, 0.0, 0.0, 0.0, 0.0, 0.0, 0.0, 0.0, 0.0, 0.0, 0.0, 0.0, 0.0, 0.0, 0.0, 0.0, 0.0, 0.0, 0.0, 0.0, 0.0, 0.0, 0.0, 0.0, 0.0, 0.0, 0.0, 0.0, 0.0, 0.0, 0.0, 0.0, 0.0, 0.0, 0.0, 0.0, 0.0, 0.0, 0.0, 0.0, 0.0, 0.0, 0.0, 0.0, 0.0, 0.0, 0.0, 0.0, 0.0, 0.0, 0.0, 0.0, 0.0, 0.0, 0.0, 0.0, 0.0, 0.0, 0.0, 0.0, 0.0, 0.0, 0.0, 0.0, 0.0, 0.0, 0.0, 0.0, 0.0, 0.0, 0.0, 0.0, 0.0, 0.0, 0.0, 0.0, 0.0, 0.0, 0.0, 0.0, 0.0, 0.0, 0.0, 0.0, 0.0, 0.0])
me_peasantboots_highpoly.update()
me_peasantboots_highpoly.normals_split_custom_set([tuple(v) for v in zip(*[iter([-0.05824, 0.7624, -0.6445, 0.4392, 0.6365, -0.634, -0.4107, 0.6231, -0.6656, 0.4392, 0.6365, -0.634, 0.6813, 0.2987, -0.6683, -0.6628, 0.3719, -0.6499, -0.4107, 0.6231, -0.6656, 0.6813, 0.2987, -0.6683, 0.7157, 0.109, -0.6898, -0.7149, 0.1115, -0.6903, -0.6628, 0.3719, -0.6499, -0.92, -0.2653, -0.2884, 0.9267, -0.2225, -0.3028, 0.7123, 0.1419, -0.6874, -0.7135, 0.05849, -0.6982, 0.6964, 0.2035, -0.6882, -0.693, 0.1737, -0.6997, -0.7135, 0.05849, -0.6982, 0.7123, 0.1419, -0.6874, 0.7045, 0.1138, -0.7005, -0.6762, 0.1735, -0.716, -0.693, 0.1737, -0.6997, 0.6964, 0.2035, -0.6882, 0.7116, -0.07196, -0.6989, -0.709, 0.06106, -0.7025, -0.6762, 0.1735, -0.716, 0.7045, 0.1138, -0.7005, 0.6749, -0.2337, -0.6999, -0.711, -0.1291, -0.6913, -0.709, 0.06106, -0.7025, 0.7116, -0.07196, -0.6989, 0.6478, -0.3481, -0.6777, -0.6734, -0.2945, -0.6781, -0.711, -0.1291, -0.6913, 0.6749, -0.2337, -0.6999, 0.6091, -0.4955, -0.6193, -0.6171, -0.4985, -0.6088, -0.6734, -0.2945, -0.6781, 0.6478, -0.3481, -0.6777, 0.4001, -0.7233, -0.5628, -0.3066, -0.7715, -0.5576, -0.6171, -0.4985, -0.6088, 0.6091, -0.4955, -0.6193, 0.07515, -0.8162, -0.5729, -0.3066, -0.7715, -0.5576, 0.4001, -0.7233, -0.5628, 0.7157, 0.109, -0.6898, 0.6056, -0.5503, -0.5748, -0.5956, -0.5638, -0.5722, -0.7149, 0.1115, -0.6903, -0.5956, -0.5638, -0.5722, 0.6056, -0.5503, -0.5748, 0.9267, -0.2225, -0.3028, -0.92, -0.2653, -0.2884, 0.6091, -0.4955, -0.6193, 0.6478, -0.3481, -0.6777, 0.6811, -0.1276, 0.721, 0.6556, -0.2641, 0.7074, -0.6628, 0.3719, -0.6499, -0.7149, 0.1115, -0.6903, -0.7152, 0.1116, 0.6899, -0.6629, 0.3719, 0.6498, 0.4001, -0.7233, -0.5628, 0.6091, -0.4955, -0.6193, 0.6556, -0.2641, 0.7074, 0.426, -0.5416, 0.7247, 0.7123, 0.1419, -0.6874, 0.9267, -0.2225, -0.3028, 0.7024, 0.008313, 0.7118, 0.6906, -0.0684, 0.72, -0.7135, 0.05849, -0.6982, -0.693, 0.1737, -0.6997, -0.6894, -0.136, 0.7115, -0.6789, -0.1485, 0.7191, -0.693, 0.1737, -0.6997, -0.6762, 0.1735, -0.716, -0.7068, -0.02179, 0.7071, -0.6894, -0.136, 0.7115, -0.6762, 0.1735, -0.716, -0.709, 0.06106, -0.7025, -0.7233, 0.03747, 0.6895, -0.7068, -0.02179, 0.7071, 0.6863, -0.04997, 0.7256, 0.9682, -0.1635, 0.1893, 0.9165, -0.1931, 0.3503, 0.9167, -0.08549, 0.3904, -0.709, 0.06106, -0.7025, -0.711, -0.1291, -0.6913, -0.7325, -0.03049, 0.68, -0.7233, 0.03747, 0.6895, -0.7168, -0.03706, 0.6962, -0.7152, 0.1116, 0.6899, -0.92, -0.2653, -0.2884, -0.711, -0.1291, -0.6913, -0.6734, -0.2945, -0.6781, -0.6992, -0.07616, 0.7108, -0.7325, -0.03049, 0.68, -0.92, -0.2653, -0.2884, -0.7135, 0.05849, -0.6982, -0.6789, -0.1485, 0.7191, -0.7168, -0.03706, 0.6962, -0.6734, -0.2945, -0.6781, -0.6171, -0.4985, -0.6088, -0.6617, -0.2939, 0.6897, -0.6992, -0.07616, 0.7108, 0.6964, 0.2035, -0.6882, 0.7123, 0.1419, -0.6874, 0.6906, -0.0684, 0.72, 0.7094, -0.08817, 0.6992, -0.5956, -0.5638, -0.5722, -0.92, -0.2653, -0.2884, -0.7152, 0.1116, 0.6899, -0.7149, 0.1115, -0.6903, 0.7157, 0.109, -0.6898, 0.6813, 0.2987, -0.6683, 0.6813, 0.2987, 0.6683, 0.7157, 0.109, 0.6899, -0.6171, -0.4985, -0.6088, -0.3066, -0.7715, -0.5576, -0.3501, -0.608, 0.7125, -0.6617, -0.2939, 0.6897, 0.7045, 0.1138, -0.7005, 0.6964, 0.2035, -0.6882, 0.7094, -0.08817, 0.6992, 0.7346, -0.06803, 0.6751, 0.6813, 0.2987, -0.6683, 0.4392, 0.6365, -0.634, 0.4392, 0.6366, 0.634, 0.6813, 0.2987, 0.6683, -0.3066, -0.7715, -0.5576, 0.07515, -0.8162, -0.5729, 0.05982, -0.6614, 0.7476, -0.3501, -0.608, 0.7125, 0.7116, -0.07196, -0.6989, 0.7045, 0.1138, -0.7005, 0.7346, -0.06803, 0.6751, 0.7267, -0.1086, 0.6783, -0.4107, 0.6231, -0.6656, -0.6628, 0.3719, -0.6499, -0.6629, 0.3719, 0.6498, -0.4107, 0.6231, 0.6657, 0.07515, -0.8162, -0.5729, 0.4001, -0.7233, -0.5628, 0.426, -0.5416, 0.7247, 0.05982, -0.6614, 0.7476, 0.6749, -0.2337, -0.6999, 0.7116, -0.07196, -0.6989, 0.7267, -0.1086, 0.6783, 0.699, -0.1423, 0.7009, -0.05824, 0.7624, -0.6445, -0.4107, 0.6231, -0.6656, -0.4107, 0.6231, 0.6657, -0.05824, 0.7624, 0.6445, 0.6478, -0.3481, -0.6777, 0.6749, -0.2337, -0.6999, 0.699, -0.1423, 0.7009, 0.6811, -0.1276, 0.721, 0.4392, 0.6365, -0.634, -0.05824, 0.7624, -0.6445, -0.05824, 0.7624, 0.6445, 0.4392, 0.6366, 0.634, 0.8454, 0.3405, 0.4116, 0.8983, 0.136, 0.4178, 0.7157, 0.109, 0.6899, 0.6813, 0.2987, 0.6683, 0.5362, 0.7308, 0.4223, 0.8454, 0.3405, 0.4116, 0.6813, 0.2987, 0.6683, 0.4392, 0.6366, 0.634, -0.7882, 0.4508, 0.419, -0.5033, 0.778, 0.376, -0.4107, 0.6231, 0.6657, -0.6629, 0.3719, 0.6498, -0.5033, 0.778, 0.376, -0.07237, 0.9153, 0.3962, -0.05824, 0.7624, 0.6445, -0.4107, 0.6231, 0.6657, -0.07237, 0.9153, 0.3962, 0.5362, 0.7308, 0.4223, 0.4392, 0.6366, 0.634, -0.05824, 0.7624, 0.6445, -0.9124, 0.1381, 0.3854, -0.7882, 0.4508, 0.419, -0.6629, 0.3719, 0.6498, -0.7152, 0.1116, 0.6899, -0.7199, -0.1049, 0.6861, -0.9124, 0.1381, 0.3854, -0.7152, 0.1116, 0.6899, -0.7168, -0.03706, 0.6962, -0.6117, -0.1462, 0.7774, -0.7199, -0.1049, 0.6861, -0.7168, -0.03706, 0.6962, -0.6789, -0.1485, 0.7191, 0.5613, -0.1089, 0.8204, 0.5192, -0.1547, 0.8405, 0.7094, -0.08817, 0.6992, 0.6906, -0.0684, 0.72, 0.5192, -0.1547, 0.8405, 0.485, -0.1048, 0.8682, 0.7346, -0.06803, 0.6751, 0.7094, -0.08817, 0.6992, 0.485, -0.1048, 0.8682, 0.497, -0.04595, 0.8665, 0.7267, -0.1086, 0.6783, 0.7346, -0.06803, 0.6751, 0.497, -0.04595, 0.8665, 0.5225, -0.03319, 0.852, 0.699, -0.1423, 0.7009, 0.7267, -0.1086, 0.6783, 0.5225, -0.03319, 0.852, 0.5356, -0.02985, 0.844, 0.6811, -0.1276, 0.721, 0.699, -0.1423, 0.7009, 0.5356, -0.02985, 0.844, 0.5333, -0.1075, 0.8391, 0.6556, -0.2641, 0.7074, 0.6811, -0.1276, 0.721, 0.5333, -0.1075, 0.8391, 0.3426, -0.3336, 0.8783, 0.426, -0.5416, 0.7247, 0.6556, -0.2641, 0.7074, -0.6049, -0.151, 0.7818, -0.6117, -0.1462, 0.7774, -0.6789, -0.1485, 0.7191, -0.6894, -0.136, 0.7115, -0.5657, -0.06399, 0.8221, -0.6049, -0.151, 0.7818, -0.6894, -0.136, 0.7115, -0.7068, -0.02179, 0.7071, -0.55, 0.01217, 0.8351, -0.5657, -0.06399, 0.8221, -0.7068, -0.02179, 0.7071, -0.7233, 0.03747, 0.6895, -0.5352, 0.01823, 0.8445, -0.55, 0.01217, 0.8351, -0.7233, 0.03747, 0.6895, -0.7325, -0.03049, 0.68, -0.5447, 0.004118, 0.8386, -0.5352, 0.01823, 0.8445, -0.7325, -0.03049, 0.68, -0.6992, -0.07616, 0.7108, -0.5033, -0.09516, 0.8589, -0.5447, 0.004118, 0.8386, -0.6992, -0.07616, 0.7108, -0.6617, -0.2939, 0.6897, -0.2766, -0.3479, 0.8958, -0.5033, -0.09516, 0.8589, -0.6617, -0.2939, 0.6897, -0.3501, -0.608, 0.7125, 0.03409, -0.465, 0.8846, -0.2766, -0.3479, 0.8958, -0.3501, -0.608, 0.7125, 0.05982, -0.6614, 0.7476, 0.3426, -0.3336, 0.8783, 0.03409, -0.465, 0.8846, 0.05982, -0.6614, 0.7476, 0.426, -0.5416, 0.7247, 0.8983, 0.136, 0.4178, 0.6863, -0.04997, 0.7256, 0.7024, 0.008313, 0.7118, 0.7157, 0.109, 0.6899, 0.6863, -0.04997, 0.7256, 0.5613, -0.1089, 0.8204, 0.6906, -0.0684, 0.72, 0.7024, 0.008313, 0.7118, -0.8492, 0.01595, 0.5278, -0.8481, -0.02098, 0.5294, -0.5657, -0.06399, 0.8221, -0.55, 0.01217, 0.8351, 0.497, -0.04595, 0.8665, 0.485, -0.1048, 0.8682, 0.7706, -0.07606, 0.6327, 0.7918, -0.04141, 0.6094, -0.803, -0.4001, 0.4417, -0.8413, -0.1549, 0.5179, -0.5447, 0.004118, 0.8386, -0.5033, -0.09516, 0.8589, 0.5173, -0.2272, 0.8251, 0.4926, -0.0905, 0.8656, -0.007769, 0.006165, 1.0, -0.001758, -0.1445, 0.9895, -0.001758, -0.1445, 0.9895, -0.007769, 0.006165, 1.0, -0.4917, -0.0508, 0.8693, -0.513, -0.2347, 0.8257, 0.8139, -0.4018, 0.4196, 0.836, -0.2278, 0.4993, 0.4926, -0.0905, 0.8656, 0.5173, -0.2272, 0.8251, 0.5333, -0.1075, 0.8391, 0.5356, -0.02985, 0.844, 0.836, -0.2278, 0.4993, 0.8139, -0.4018, 0.4196, -0.513, -0.2347, 0.8257, -0.4917, -0.0508, 0.8693, -0.8413, -0.1549, 0.5179, -0.803, -0.4001, 0.4417, 0.5225, -0.03319, 0.852, 0.8238, -0.1206, 0.554, 0.836, -0.2278, 0.4993, 0.5356, -0.02985, 0.844, 0.8238, -0.1206, 0.554, 0.4693, -0.05489, 0.8813, 0.4926, -0.0905, 0.8656, 0.836, -0.2278, 0.4993, 0.4693, -0.05489, 0.8813, 0.003085, -0.04988, 0.9988, -0.007769, 0.006165, 1.0, 0.4926, -0.0905, 0.8656, 0.003085, -0.04988, 0.9988, -0.4576, -0.0578, 0.8873, -0.4917, -0.0508, 0.8693, -0.007769, 0.006165, 1.0, -0.4576, -0.0578, 0.8873, -0.8402, -0.06775, 0.5381, -0.8413, -0.1549, 0.5179, -0.4917, -0.0508, 0.8693, -0.8402, -0.06775, 0.5381, -0.5352, 0.01823, 0.8445, -0.5447, 0.004118, 0.8386, -0.8413, -0.1549, 0.5179, 0.497, -0.04595, 0.8665, 0.7918, -0.04141, 0.6094, 0.8238, -0.1206, 0.554, 0.5225, -0.03319, 0.852, 0.7918, -0.04141, 0.6094, 0.448, -0.0648, 0.8917, 0.4693, -0.05489, 0.8813, 0.8238, -0.1206, 0.554, 0.448, -0.0648, 0.8917, 0.01063, -0.1171, 0.9931, 0.003085, -0.04988, 0.9988, 0.4693, -0.05489, 0.8813, 0.01063, -0.1171, 0.9931, -0.4789, -0.06663, 0.8753, -0.4576, -0.0578, 0.8873, 0.003085, -0.04988, 0.9988, -0.4789, -0.06663, 0.8753, -0.8492, 0.01595, 0.5278, -0.8402, -0.06775, 0.5381, -0.4576, -0.0578, 0.8873, -0.8492, 0.01595, 0.5278, -0.55, 0.01217, 0.8351, -0.5352, 0.01823, 0.8445, -0.8402, -0.06775, 0.5381, 0.04083, -0.6168, 0.786, 0.4097, -0.5349, 0.7389, 0.5173, -0.2272, 0.8251, -0.001758, -0.1445, 0.9895, -0.3441, -0.5794, 0.7388, 0.04083, -0.6168, 0.786, -0.001758, -0.1445, 0.9895, -0.513, -0.2347, 0.8257, -0.2766, -0.3479, 0.8958, 0.03409, -0.465, 0.8846, 0.06952, -0.9145, 0.3987, -0.4671, -0.7892, 0.3987, 0.03409, -0.465, 0.8846, 0.3426, -0.3336, 0.8783, 0.5555, -0.7339, 0.3909, 0.06952, -0.9145, 0.3987, -0.4671, -0.7892, 0.3987, 0.06952, -0.9145, 0.3987, 0.04083, -0.6168, 0.786, -0.3441, -0.5794, 0.7388, 0.06952, -0.9145, 0.3987, 0.5555, -0.7339, 0.3909, 0.4097, -0.5349, 0.7389, 0.04083, -0.6168, 0.786, -0.2766, -0.3479, 0.8958, -0.4671, -0.7892, 0.3987, -0.803, -0.4001, 0.4417, -0.5033, -0.09516, 0.8589, -0.513, -0.2347, 0.8257, -0.803, -0.4001, 0.4417, -0.4671, -0.7892, 0.3987, -0.3441, -0.5794, 0.7388, 0.3426, -0.3336, 0.8783, 0.5333, -0.1075, 0.8391, 0.8139, -0.4018, 0.4196, 0.5555, -0.7339, 0.3909, 0.5173, -0.2272, 0.8251, 0.4097, -0.5349, 0.7389, 0.5555, -0.7339, 0.3909, 0.8139, -0.4018, 0.4196, -0.5299, -0.8385, 0.1265, -0.5079, -0.8603, 0.04509, -0.8924, -0.4461, -0.06829, -0.9124, -0.4093, -0.01073, -0.8924, -0.4461, -0.06829, -0.9943, 0.08793, -0.06027, -0.9929, 0.0889, -0.07869, -0.9124, -0.4093, -0.01073, -0.8849, 0.4543, -0.1029, -0.6699, 0.7357, -0.09996, -0.648, 0.7527, -0.1164, -0.8789, 0.4687, -0.08877, -0.9929, 0.0889, -0.07869, -0.9943, 0.08793, -0.06027, -0.8849, 0.4543, -0.1029, -0.8789, 0.4687, -0.08877, -0.757, -0.5028, 0.4172, -0.5955, -0.7859, 0.1663, -0.9239, -0.3822, -0.01985, -0.9487, -0.3163, -0.00362, 0.9053, 0.4171, -0.08079, 0.9971, -0.07413, -0.01489, 0.9932, -0.1163, -0.004521, 0.9185, 0.3915, -0.05573, 0.5346, 0.838, -0.1091, 0.5265, 0.8433, -0.1083, 0.9053, 0.4171, -0.08079, 0.9185, 0.3915, -0.05573, -0.9487, -0.3163, -0.00362, -0.986, -0.1665, 0.001881, -0.8905, -0.3634, 0.2736, -0.888, -0.2215, 0.403, -0.757, -0.5028, 0.4172, -0.8824, 0.4652, -0.0707, -0.8866, 0.4544, -0.08596, -0.6326, 0.7635, -0.1295, -0.6272, 0.7681, -0.129, 0.8947, -0.4427, 0.05894, 0.89, -0.4559, -0.0007827, 0.6653, -0.7437, 0.06581, 0.6645, -0.7291, 0.164, 0.8431, -0.4636, 0.2726, 0.7993, -0.2298, 0.5553, 0.9165, -0.1931, 0.3503, 0.9682, -0.1635, 0.1893, 0.9445, -0.3158, 0.09012, -0.07607, 0.9849, -0.1555, -0.06031, 0.8815, -0.4684, -0.5059, 0.7405, -0.4425, -0.5716, 0.8089, -0.1376, -0.5716, 0.8089, -0.1376, -0.5059, 0.7405, -0.4425, -0.8354, 0.3906, -0.3866, -0.8899, 0.4505, -0.07154, -0.8899, 0.4505, -0.07154, -0.8354, 0.3906, -0.3866, -0.9211, 0.05587, -0.3854, -0.9975, 0.04972, -0.04948, -0.986, -0.1665, 0.001881, -0.9975, 0.04972, -0.04948, -0.9211, 0.05587, -0.3854, -0.7199, -0.1049, 0.6861, -0.8651, -0.1521, 0.4779, -0.888, -0.2215, 0.403, -0.8905, -0.3634, 0.2736, -0.9513, -0.1416, 0.274, -0.4992, -0.2327, 0.8346, -0.5089, -0.3923, 0.7662, -0.888, -0.2215, 0.403, -0.8651, -0.1521, 0.4779, 0.09134, -0.5395, 0.837, -0.5089, -0.3923, 0.7662, -0.4992, -0.2327, 0.8346, 0.004865, -0.2861, 0.9582, 0.6653, -0.7437, 0.06581, 0.2089, -0.9701, 0.1239, 0.1223, -0.9672, 0.2225, 0.6645, -0.7291, 0.164, 0.9682, -0.1635, 0.1893, 0.9999, 0.001707, -0.01473, 0.9986, -0.05264, 0.002317, 0.9445, -0.3158, 0.09012, 0.9999, 0.001707, -0.01473, 0.9278, 0.3678, -0.06278, 0.9272, 0.3707, -0.05312, 0.9986, -0.05264, 0.002317, 0.9278, 0.3678, -0.06278, 0.5596, 0.8227, -0.09981, 0.5599, 0.8197, -0.1208, 0.9272, 0.3707, -0.05312, 0.5596, 0.8227, -0.09981, -0.07607, 0.9849, -0.1555, -0.07147, 0.9802, -0.1849, 0.5599, 0.8197, -0.1208, -0.07607, 0.9849, -0.1555, -0.5716, 0.8089, -0.1376, -0.6272, 0.7681, -0.129, -0.07147, 0.9802, -0.1849, -0.5716, 0.8089, -0.1376, -0.8899, 0.4505, -0.07154, -0.8824, 0.4652, -0.0707, -0.6272, 0.7681, -0.129, -0.8899, 0.4505, -0.07154, -0.9975, 0.04972, -0.04948, -0.995, 0.06096, -0.07879, -0.8824, 0.4652, -0.0707, -0.9975, 0.04972, -0.04948, -0.986, -0.1665, 0.001881, -0.9487, -0.3163, -0.00362, -0.995, 0.06096, -0.07879, 0.004865, -0.2861, 0.9582, 0.4644, -0.2266, 0.8561, 0.5128, -0.4929, 0.7029, 0.09134, -0.5395, 0.837, -0.4789, -0.06663, 0.8753, -0.4992, -0.2327, 0.8346, -0.8481, -0.02098, 0.5294, -0.8492, 0.01595, 0.5278, 0.448, -0.0648, 0.8917, 0.7918, -0.04141, 0.6094, 0.7706, -0.07606, 0.6327, 0.4644, -0.2266, 0.8561, 0.4644, -0.2266, 0.8561, 0.7706, -0.07606, 0.6327, 0.786, -0.1536, 0.5989, 0.485, -0.1048, 0.8682, 0.5192, -0.1547, 0.8405, 0.786, -0.1536, 0.5989, 0.7706, -0.07606, 0.6327, -0.4992, -0.2327, 0.8346, -0.8651, -0.1521, 0.4779, -0.8481, -0.02098, 0.5294, -0.5657, -0.06399, 0.8221, -0.8481, -0.02098, 0.5294, -0.8651, -0.1521, 0.4779, -0.6049, -0.151, 0.7818, -0.6049, -0.151, 0.7818, -0.8651, -0.1521, 0.4779, -0.9513, -0.1416, 0.274, -0.6117, -0.1462, 0.7774, -0.7199, -0.1049, 0.6861, -0.6117, -0.1462, 0.7774, -0.9513, -0.1416, 0.274, 0.5613, -0.1089, 0.8204, 0.9167, -0.08549, 0.3904, 0.786, -0.1536, 0.5989, 0.5192, -0.1547, 0.8405, 0.6863, -0.04997, 0.7256, 0.9167, -0.08549, 0.3904, 0.5613, -0.1089, 0.8204, 0.786, -0.1536, 0.5989, 0.7993, -0.2298, 0.5553, 0.5128, -0.4929, 0.7029, 0.4644, -0.2266, 0.8561, 0.9986, -0.05264, 0.002317, 0.9943, -0.1065, 0.005366, 0.9157, -0.395, 0.07408, 0.9445, -0.3158, 0.09012, 0.9167, -0.08549, 0.3904, 0.9165, -0.1931, 0.3503, 0.7993, -0.2298, 0.5553, 0.786, -0.1536, 0.5989, 0.01063, -0.1171, 0.9931, 0.448, -0.0648, 0.8917, 0.4644, -0.2266, 0.8561, 0.004865, -0.2861, 0.9582, -0.4992, -0.2327, 0.8346, -0.4789, -0.06663, 0.8753, 0.01063, -0.1171, 0.9931, 0.004865, -0.2861, 0.9582, -0.8905, -0.3634, 0.2736, -0.986, -0.1665, 0.001881, -0.7199, -0.1049, 0.6861, -0.9513, -0.1416, 0.274, -0.7199, -0.1049, 0.6861, -0.9211, 0.05587, -0.3854, -0.9124, 0.1381, 0.3854, 0.9682, -0.1635, 0.1893, 0.6863, -0.04997, 0.7256, 0.9357, 0.04198, -0.3503, 0.9999, 0.001707, -0.01473, 0.8983, 0.136, 0.4178, 0.8454, 0.3405, 0.4116, 0.8616, 0.3082, -0.4033, 0.9357, 0.04198, -0.3503, 0.8454, 0.3405, 0.4116, 0.5362, 0.7308, 0.4223, 0.5185, 0.7319, -0.4421, 0.8616, 0.3082, -0.4033, 0.5362, 0.7308, 0.4223, -0.07237, 0.9153, 0.3962, -0.06031, 0.8815, -0.4684, 0.5185, 0.7319, -0.4421, -0.07237, 0.9153, 0.3962, -0.5033, 0.778, 0.376, -0.5059, 0.7405, -0.4425, -0.06031, 0.8815, -0.4684, -0.5033, 0.778, 0.376, -0.7882, 0.4508, 0.419, -0.8354, 0.3906, -0.3866, -0.5059, 0.7405, -0.4425, -0.7882, 0.4508, 0.419, -0.9124, 0.1381, 0.3854, -0.9211, 0.05587, -0.3854, -0.8354, 0.3906, -0.3866, 0.9999, 0.001707, -0.01473, 0.9357, 0.04198, -0.3503, 0.8616, 0.3082, -0.4033, 0.9278, 0.3678, -0.06278, 0.6863, -0.04997, 0.7256, 0.8983, 0.136, 0.4178, 0.9357, 0.04198, -0.3503, 0.9278, 0.3678, -0.06278, 0.8616, 0.3082, -0.4033, 0.5185, 0.7319, -0.4421, 0.5596, 0.8227, -0.09981, 0.5596, 0.8227, -0.09981, 0.5185, 0.7319, -0.4421, -0.06031, 0.8815, -0.4684, -0.07607, 0.9849, -0.1555, 0.8431, -0.4636, 0.2726, 0.2118, -0.739, 0.6395, 0.09134, -0.5395, 0.837, 0.5128, -0.4929, 0.7029, 0.7993, -0.2298, 0.5553, -0.5089, -0.3923, 0.7662, 0.09134, -0.5395, 0.837, 0.2118, -0.739, 0.6395, -0.757, -0.5028, 0.4172, -0.888, -0.2215, 0.403, -0.07147, 0.9802, -0.1849, -0.09072, 0.9826, -0.1618, 0.5486, 0.8278, -0.1174, 0.5599, 0.8197, -0.1208, 0.9932, -0.1163, -0.004521, 0.9971, -0.07413, -0.01489, 0.89, -0.4559, -0.0007827, 0.8947, -0.4427, 0.05894, -0.9487, -0.3163, -0.00362, -0.9239, -0.3822, -0.01985, -0.9947, 0.06694, -0.07809, -0.995, 0.06096, -0.07879, 0.8431, -0.4636, 0.2726, 0.7146, -0.6668, 0.2116, 0.1055, -0.9389, 0.3277, 0.2118, -0.739, 0.6395, -0.6272, 0.7681, -0.129, -0.6326, 0.7635, -0.1295, -0.09072, 0.9826, -0.1618, -0.07147, 0.9802, -0.1849, -0.1023, 0.9843, -0.1438, -0.116, 0.9854, -0.1246, 0.5265, 0.8433, -0.1083, 0.5346, 0.838, -0.1091, 0.1223, -0.9672, 0.2225, 0.2089, -0.9701, 0.1239, -0.5079, -0.8603, 0.04509, -0.5299, -0.8385, 0.1265, 0.9445, -0.3158, 0.09012, 0.9157, -0.395, 0.07408, 0.7146, -0.6668, 0.2116, 0.8431, -0.4636, 0.2726, 0.2118, -0.739, 0.6395, 0.1055, -0.9389, 0.3277, -0.5955, -0.7859, 0.1663, -0.757, -0.5028, 0.4172, 0.5599, 0.8197, -0.1208, 0.5486, 0.8278, -0.1174, 0.9268, 0.3718, -0.053, 0.9272, 0.3707, -0.05312, -0.995, 0.06096, -0.07879, -0.9947, 0.06694, -0.07809, -0.8866, 0.4544, -0.08596, -0.8824, 0.4652, -0.0707, -0.5079, -0.8603, 0.04509, 0.2089, -0.9701, 0.1239, 0.2771, -0.9608, -0.0008012, -0.4854, -0.8698, 0.0882, -0.4854, -0.8698, 0.0882, 0.2771, -0.9608, -0.0008012, 0.2462, -0.9679, -0.04949, -0.4861, -0.8737, 0.01888, -0.4861, -0.8737, 0.01888, 0.2462, -0.9679, -0.04949, 0.1911, -0.9781, -0.08291, -0.493, -0.8696, -0.02727, -0.493, -0.8696, -0.02727, 0.1911, -0.9781, -0.08291, -0.2026, -0.6769, 0.7076, -0.389, -0.6778, 0.6239, 0.9971, -0.07413, -0.01489, 0.9053, 0.4171, -0.08079, 0.8921, 0.4427, -0.0902, 0.9973, -0.07296, -0.004512, 0.9973, -0.07296, -0.004512, 0.8921, 0.4427, -0.0902, 0.8927, 0.4438, -0.07762, 0.9979, -0.06414, -0.007737, 0.9979, -0.06414, -0.007737, 0.8927, 0.4438, -0.07762, 0.9014, 0.4231, -0.09221, 0.9963, -0.07537, -0.04087, 0.9963, -0.07537, -0.04087, 0.9014, 0.4231, -0.09221, 0.6884, 0.2193, 0.6914, 0.7694, -0.08413, 0.6332, -0.8924, -0.4461, -0.06829, -0.5079, -0.8603, 0.04509, -0.4854, -0.8698, 0.0882, -0.9299, -0.3561, -0.09233, -0.9299, -0.3561, -0.09233, -0.4854, -0.8698, 0.0882, -0.4861, -0.8737, 0.01888, -0.9102, -0.3937, -0.1288, -0.9102, -0.3937, -0.1288, -0.4861, -0.8737, 0.01888, -0.493, -0.8696, -0.02727, -0.8893, -0.4277, -0.1618, -0.8893, -0.4277, -0.1618, -0.493, -0.8696, -0.02727, -0.389, -0.6778, 0.6239, -0.5942, -0.5374, 0.5984, -0.6699, 0.7357, -0.09996, -0.8849, 0.4543, -0.1029, -0.8813, 0.4575, -0.1182, -0.6771, 0.7266, -0.1163, -0.6771, 0.7266, -0.1163, -0.8813, 0.4575, -0.1182, -0.8942, 0.4284, -0.1297, -0.6775, 0.7259, -0.1186, -0.6775, 0.7259, -0.1186, -0.8942, 0.4284, -0.1297, -0.9061, 0.3906, -0.1627, -0.6533, 0.7464, -0.1269, -0.6533, 0.7464, -0.1269, -0.9061, 0.3906, -0.1627, -0.6809, 0.3106, 0.6632, -0.498, 0.577, 0.6473, 0.9053, 0.4171, -0.08079, 0.5265, 0.8433, -0.1083, 0.5253, 0.8432, -0.1143, 0.8921, 0.4427, -0.0902, 0.8921, 0.4427, -0.0902, 0.5253, 0.8432, -0.1143, 0.5364, 0.839, -0.09151, 0.8927, 0.4438, -0.07762, 0.8927, 0.4438, -0.07762, 0.5364, 0.839, -0.09151, 0.5414, 0.8361, -0.08894, 0.9014, 0.4231, -0.09221, 0.9014, 0.4231, -0.09221, 0.5414, 0.8361, -0.08894, 0.451, 0.5418, 0.7093, 0.6884, 0.2193, 0.6914, 0.6653, -0.7437, 0.06581, 0.89, -0.4559, -0.0007827, 0.8787, -0.4759, -0.03737, 0.6102, -0.7904, 0.05457, 0.6102, -0.7904, 0.05457, 0.8787, -0.4759, -0.03737, 0.8831, -0.4667, -0.04812, 0.5894, -0.8073, 0.03126, 0.5894, -0.8073, 0.03126, 0.8831, -0.4667, -0.04812, 0.8781, -0.4647, -0.114, 0.5491, -0.8353, -0.02541, 0.5491, -0.8353, -0.02541, 0.8781, -0.4647, -0.114, 0.6595, -0.3758, 0.6511, 0.4236, -0.6582, 0.6224, -0.8849, 0.4543, -0.1029, -0.9943, 0.08793, -0.06027, -0.9892, 0.1032, -0.1036, -0.8813, 0.4575, -0.1182, -0.8813, 0.4575, -0.1182, -0.9892, 0.1032, -0.1036, -0.9921, 0.04246, -0.1184, -0.8942, 0.4284, -0.1297, -0.8942, 0.4284, -0.1297, -0.9921, 0.04246, -0.1184, -0.9879, -0.02837, -0.1523, -0.9061, 0.3906, -0.1627, -0.9061, 0.3906, -0.1627, -0.9879, -0.02837, -0.1523, -0.736, -0.06307, 0.674, -0.6809, 0.3106, 0.6632, 0.5265, 0.8433, -0.1083, -0.116, 0.9854, -0.1246, -0.107, 0.9848, -0.1366, 0.5253, 0.8432, -0.1143, 0.5253, 0.8432, -0.1143, -0.107, 0.9848, -0.1366, -0.08914, 0.9888, -0.1196, 0.5364, 0.839, -0.09151, 0.5364, 0.839, -0.09151, -0.08914, 0.9888, -0.1196, -0.07065, 0.9925, -0.1001, 0.5414, 0.8361, -0.08894, 0.5414, 0.8361, -0.08894, -0.07065, 0.9925, -0.1001, -0.04111, 0.7116, 0.7014, 0.451, 0.5418, 0.7093, 0.2089, -0.9701, 0.1239, 0.6653, -0.7437, 0.06581, 0.6102, -0.7904, 0.05457, 0.2771, -0.9608, -0.0008012, 0.2771, -0.9608, -0.0008012, 0.6102, -0.7904, 0.05457, 0.5894, -0.8073, 0.03126, 0.2462, -0.9679, -0.04949, 0.2462, -0.9679, -0.04949, 0.5894, -0.8073, 0.03126, 0.5491, -0.8353, -0.02541, 0.1911, -0.9781, -0.08291, 0.1911, -0.9781, -0.08291, 0.5491, -0.8353, -0.02541, 0.4236, -0.6582, 0.6224, -0.2026, -0.6769, 0.7076, 0.89, -0.4559, -0.0007827, 0.9971, -0.07413, -0.01489, 0.9973, -0.07296, -0.004512, 0.8787, -0.4759, -0.03737, 0.8787, -0.4759, -0.03737, 0.9973, -0.07296, -0.004512, 0.9979, -0.06414, -0.007737, 0.8831, -0.4667, -0.04812, 0.8831, -0.4667, -0.04812, 0.9979, -0.06414, -0.007737, 0.9963, -0.07537, -0.04087, 0.8781, -0.4647, -0.114, 0.8781, -0.4647, -0.114, 0.9963, -0.07537, -0.04087, 0.7694, -0.08413, 0.6332, 0.6595, -0.3758, 0.6511, -0.9943, 0.08793, -0.06027, -0.8924, -0.4461, -0.06829, -0.9299, -0.3561, -0.09233, -0.9892, 0.1032, -0.1036, -0.9892, 0.1032, -0.1036, -0.9299, -0.3561, -0.09233, -0.9102, -0.3937, -0.1288, -0.9921, 0.04246, -0.1184, -0.9921, 0.04246, -0.1184, -0.9102, -0.3937, -0.1288, -0.8893, -0.4277, -0.1618, -0.9879, -0.02837, -0.1523, -0.9879, -0.02837, -0.1523, -0.8893, -0.4277, -0.1618, -0.5942, -0.5374, 0.5984, -0.736, -0.06307, 0.674, -0.116, 0.9854, -0.1246, -0.6699, 0.7357, -0.09996, -0.6771, 0.7266, -0.1163, -0.107, 0.9848, -0.1366, -0.107, 0.9848, -0.1366, -0.6771, 0.7266, -0.1163, -0.6775, 0.7259, -0.1186, -0.08914, 0.9888, -0.1196, -0.08914, 0.9888, -0.1196, -0.6775, 0.7259, -0.1186, -0.6533, 0.7464, -0.1269, -0.07065, 0.9925, -0.1001, -0.07065, 0.9925, -0.1001, -0.6533, 0.7464, -0.1269, -0.498, 0.577, 0.6473, -0.04111, 0.7116, 0.7014, -0.648, 0.7527, -0.1164, -0.6699, 0.7357, -0.09996, -0.116, 0.9854, -0.1246, -0.1023, 0.9843, -0.1438, -0.8789, 0.4687, -0.08877, -0.648, 0.7527, -0.1164, -0.6326, 0.7635, -0.1295, -0.8866, 0.4544, -0.08596, 0.9185, 0.3915, -0.05573, 0.9932, -0.1163, -0.004521, 0.9943, -0.1065, 0.005366, 0.9268, 0.3718, -0.053, 0.6645, -0.7291, 0.164, 0.1223, -0.9672, 0.2225, 0.1055, -0.9389, 0.3277, 0.7146, -0.6668, 0.2116, -0.648, 0.7527, -0.1164, -0.1023, 0.9843, -0.1438, -0.09072, 0.9826, -0.1618, -0.6326, 0.7635, -0.1295, -0.9124, -0.4093, -0.01073, -0.9929, 0.0889, -0.07869, -0.9947, 0.06694, -0.07809, -0.9239, -0.3822, -0.01985, 0.9932, -0.1163, -0.004521, 0.8947, -0.4427, 0.05894, 0.9157, -0.395, 0.07408, 0.9943, -0.1065, 0.005366, 0.1223, -0.9672, 0.2225, -0.5299, -0.8385, 0.1265, -0.5955, -0.7859, 0.1663, 0.1055, -0.9389, 0.3277, -0.1023, 0.9843, -0.1438, 0.5346, 0.838, -0.1091, 0.5486, 0.8278, -0.1174, -0.09072, 0.9826, -0.1618, 0.8947, -0.4427, 0.05894, 0.6645, -0.7291, 0.164, 0.7146, -0.6668, 0.2116, 0.9157, -0.395, 0.07408, -0.9929, 0.0889, -0.07869, -0.8789, 0.4687, -0.08877, -0.8866, 0.4544, -0.08596, -0.9947, 0.06694, -0.07809, -0.5299, -0.8385, 0.1265, -0.9124, -0.4093, -0.01073, -0.9239, -0.3822, -0.01985, -0.5955, -0.7859, 0.1663, 0.5346, 0.838, -0.1091, 0.9185, 0.3915, -0.05573, 0.9268, 0.3718, -0.053, 0.5486, 0.8278, -0.1174, 0.9272, 0.3707, -0.05312, 0.9268, 0.3718, -0.053, 0.9943, -0.1065, 0.005366, 0.9986, -0.05264, 0.002317, 0.4236, -0.6582, 0.6224, 0.6595, -0.3758, 0.6511, -0.6576, -0.7534, 0.002647, 0.0002945, 0.002208, 1.0, -0.04111, 0.7116, 0.7014, -0.498, 0.577, 0.6473, 0.9314, 0.3638, -0.01068, 0.00209, 0.0007429, 1.0, -0.389, -0.6778, 0.6239, -0.2026, -0.6769, 0.7076, -0.9465, 0.3228, -0.002215, -0.002641, 0.002882, 1.0, -0.6809, 0.3106, 0.6632, -0.736, -0.06307, 0.674, 0.09027, 0.9959, -0.001533, -0.003091, -0.002255, 1.0, 0.7694, -0.08413, 0.6332, 0.6884, 0.2193, 0.6914, 0.06316, -0.998, 0.002145, 0.0004039, 0.001454, 1.0, 0.451, 0.5418, 0.7093, -0.04111, 0.7116, 0.7014, 0.00209, 0.0007429, 1.0, 0.0005479, 0.0001218, 1.0, -0.5942, -0.5374, 0.5984, -0.389, -0.6778, 0.6239, -0.002641, 0.002882, 1.0, -0.002638, 0.001134, 1.0, -0.2026, -0.6769, 0.7076, 0.4236, -0.6582, 0.6224, 0.0002945, 0.002208, 1.0, -0.9465, 0.3228, -0.002215, -0.498, 0.577, 0.6473, -0.6809, 0.3106, 0.6632, -0.003091, -0.002255, 1.0, 0.9314, 0.3638, -0.01068, 0.6595, -0.3758, 0.6511, 0.7694, -0.08413, 0.6332, 0.0004039, 0.001454, 1.0, -0.6576, -0.7534, 0.002647, 0.6884, 0.2193, 0.6914, 0.451, 0.5418, 0.7093, 0.0005479, 0.0001218, 1.0, 0.06316, -0.998, 0.002145, -0.736, -0.06307, 0.674, -0.5942, -0.5374, 0.5984, -0.002638, 0.001134, 1.0, 0.09027, 0.9959, -0.001533, -0.9371, 0.1195, -0.328, 0.2329, 0.4238, 0.8753, -0.002641, 0.002882, 1.0, -0.9465, 0.3228, -0.002215, 0.2951, -0.8948, -0.3351, -0.5574, 0.07804, 0.8265, 0.0004039, 0.001454, 1.0, 0.06316, -0.998, 0.002145, 0.2329, 0.4238, 0.8753, 0.3293, 0.2743, 0.9035, -0.002638, 0.001134, 1.0, -0.002641, 0.002882, 1.0, 0.5583, -0.1288, 0.8196, -0.5363, 0.7856, 0.3085, 0.9314, 0.3638, -0.01068, -0.003091, -0.002255, 1.0, -0.3097, -0.4737, 0.8244, 0.2951, -0.8948, -0.3351, 0.06316, -0.998, 0.002145, 0.0005479, 0.0001218, 1.0, -0.4421, -0.8416, -0.3102, -0.2131, 0.4085, 0.8875, 0.0002945, 0.002208, 1.0, -0.6576, -0.7534, 0.002647, -0.1356, 0.9339, -0.3308, 0.5583, -0.1288, 0.8196, -0.003091, -0.002255, 1.0, 0.09027, 0.9959, -0.001533, 0.03597, -0.5651, 0.8242, -0.3097, -0.4737, 0.8244, 0.0005479, 0.0001218, 1.0, 0.00209, 0.0007429, 1.0, -0.2131, 0.4085, 0.8875, -0.9371, 0.1195, -0.328, -0.9465, 0.3228, -0.002215, 0.0002945, 0.002208, 1.0, -0.5574, 0.07804, 0.8265, -0.4421, -0.8416, -0.3102, -0.6576, -0.7534, 0.002647, 0.0004039, 0.001454, 1.0, 0.3293, 0.2743, 0.9035, -0.1356, 0.9339, -0.3308, 0.09027, 0.9959, -0.001533, -0.002638, 0.001134, 1.0, -0.5363, 0.7856, 0.3085, 0.03597, -0.5651, 0.8242, 0.00209, 0.0007429, 1.0, 0.9314, 0.3638, -0.01068, 0.2329, 0.4238, 0.8753, -0.9371, 0.1195, -0.328, -0.9773, 0.2084, -0.03907, 0.4758, 0.8027, 0.3595, -0.3097, -0.4737, 0.8244, 0.03597, -0.5651, 0.8242, 0.04095, -0.9861, 0.1612, -0.5968, -0.7821, 0.1794, 0.2951, -0.8948, -0.3351, -0.3097, -0.4737, 0.8244, -0.5968, -0.7821, 0.1794, 0.0251, -0.0288, 0.9993, 0.03597, -0.5651, 0.8242, -0.5363, 0.7856, 0.3085, 0.8725, 0.4874, -0.03364, 0.04095, -0.9861, 0.1612, -0.5574, 0.07804, 0.8265, 0.2951, -0.8948, -0.3351, 0.0251, -0.0288, 0.9993, -0.9722, 0.1008, 0.2112, -0.9371, 0.1195, -0.328, -0.2131, 0.4085, 0.8875, -0.5575, 0.7862, 0.2666, -0.9773, 0.2084, -0.03907, -0.2131, 0.4085, 0.8875, -0.4421, -0.8416, -0.3102, -0.5662, -0.8241, -0.01465, -0.5575, 0.7862, 0.2666, 0.3293, 0.2743, 0.9035, 0.2329, 0.4238, 0.8753, 0.4758, 0.8027, 0.3595, 0.7536, 0.5261, 0.3942, -0.4421, -0.8416, -0.3102, -0.5574, 0.07804, 0.8265, -0.9722, 0.1008, 0.2112, -0.5662, -0.8241, -0.01465, 0.5583, -0.1288, 0.8196, -0.1356, 0.9339, -0.3308, -0.01713, 0.9995, -0.02526, 0.9096, -0.3161, 0.2697, -0.5363, 0.7856, 0.3085, 0.5583, -0.1288, 0.8196, 0.9096, -0.3161, 0.2697, 0.8725, 0.4874, -0.03364, -0.1356, 0.9339, -0.3308, 0.3293, 0.2743, 0.9035, 0.7536, 0.5261, 0.3942, -0.01713, 0.9995, -0.02526, -0.01713, 0.9995, -0.02526, 0.7536, 0.5261, 0.3942, 0.5932, -0.8009, 0.08113, 0.4758, 0.8027, 0.3595, -0.9773, 0.2084, -0.03907, 0.5932, -0.8009, 0.08113, -0.5968, -0.7821, 0.1794, 0.04095, -0.9861, 0.1612, 0.5932, -0.8009, 0.08113, 0.0251, -0.0288, 0.9993, -0.5968, -0.7821, 0.1794, 0.5932, -0.8009, 0.08113, 0.04095, -0.9861, 0.1612, 0.8725, 0.4874, -0.03364, 0.5932, -0.8009, 0.08113, -0.9722, 0.1008, 0.2112, 0.0251, -0.0288, 0.9993, 0.5932, -0.8009, 0.08113, -0.9773, 0.2084, -0.03907, -0.5575, 0.7862, 0.2666, 0.5932, -0.8009, 0.08113, -0.5575, 0.7862, 0.2666, -0.5662, -0.8241, -0.01465, 0.5932, -0.8009, 0.08113, 0.7536, 0.5261, 0.3942, 0.4758, 0.8027, 0.3595, 0.5932, -0.8009, 0.08113, -0.5662, -0.8241, -0.01465, -0.9722, 0.1008, 0.2112, 0.5932, -0.8009, 0.08113, 0.9096, -0.3161, 0.2697, -0.01713, 0.9995, -0.02526, 0.5932, -0.8009, 0.08113, 0.8725, 0.4874, -0.03364, 0.9096, -0.3161, 0.2697, 0.5932, -0.8009, 0.08113, 0.7024, 0.008313, 0.7118, 0.9267, -0.2225, -0.3028, 0.7157, 0.109, 0.6899, 0.6056, -0.5503, -0.5748, 0.7157, 0.109, -0.6898, 0.7157, 0.109, 0.6899, 0.9267, -0.2225, -0.3028])] * 3)])

# ---- objects
ob_peasantboots_highpoly = bpy.data.objects.new('PeasantBoots_HIGHPOLY', me_peasantboots_highpoly)

# ---- transforms, parenting, visibility, modifiers, constraints
ob_peasantboots_highpoly.location = (0.0, 0.0, 0.0)
_m = ob_peasantboots_highpoly.modifiers.new('Bevel', 'BEVEL')
_m.width = 0.001
_m.width_pct = 0.001
_m.limit_method = 'WEIGHT'
_m.offset_type = 'WIDTH'
_m = ob_peasantboots_highpoly.modifiers.new('Subdivision', 'SUBSURF')
_m.levels = 3

# ---- collection membership
scene.collection.objects.link(ob_peasantboots_highpoly)

# ---- scene / render settings (as saved in the file)
scene.frame_start = 1; scene.frame_end = 250; scene.frame_set(1)
scene.render.engine = 'BLENDER_EEVEE_NEXT'
scene.eevee.ray_tracing_options.trace_max_roughness = 0.0
bpy.context.view_layer.update()

# ---- added for rendering (the .blend has no active camera and no usable light): camera, sun
cam_auto = bpy.data.cameras.new('AutoCamera')
cam_auto.lens = 50.0
cam_auto.sensor_width = 36.0
cam_auto.clip_end = 1000.0
ob_auto_camera = bpy.data.objects.new('AutoCamera', cam_auto)
scene.collection.objects.link(ob_auto_camera)
ob_auto_camera.location = (0.579084, -0.611125, 0.531673)
ob_auto_camera.rotation_euler = (1.09748, -7.21219e-08, 0.694738)
scene.camera = ob_auto_camera
light_auto_sun = bpy.data.lights.new('AutoSun', 'SUN')
light_auto_sun.energy = 3.0
light_auto_sun.angle = 0.0523599
ob_auto_sun = bpy.data.objects.new('AutoSun', light_auto_sun)
scene.collection.objects.link(ob_auto_sun)
ob_auto_sun.rotation_euler = (0.872665, 0.174533, 0.523599)
bpy.context.view_layer.update()
